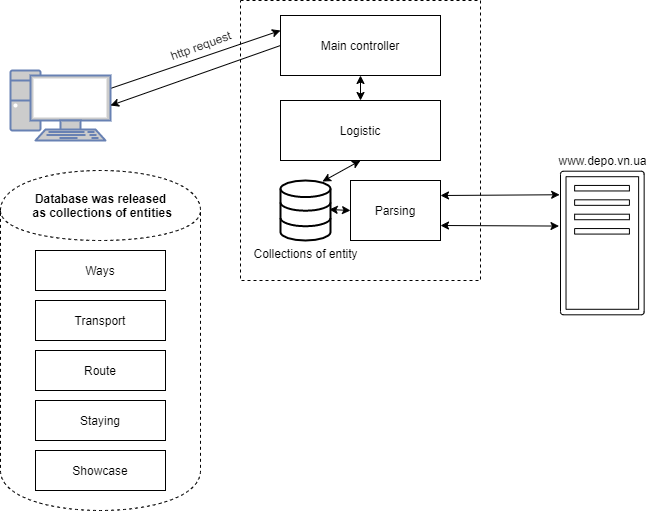

The diagram above was exported from draw.io. Its source (the exported page's mxGraphModel, read from the mxfile embedded in the PNG):
<mxGraphModel dx="1102" dy="582" grid="1" gridSize="10" guides="1" tooltips="1" connect="1" arrows="1" fold="1" page="1" pageScale="1" pageWidth="827" pageHeight="1169" background="none" math="0" shadow="0">
  <root>
    <mxCell id="0" />
    <mxCell id="1" parent="0" />
    <mxCell id="1kECbc8zbR8TZRc_CpHI-2" value="" style="rounded=0;whiteSpace=wrap;html=1;dashed=1;" parent="1" vertex="1">
      <mxGeometry x="280" y="30" width="240" height="280" as="geometry" />
    </mxCell>
    <mxCell id="1kECbc8zbR8TZRc_CpHI-12" style="rounded=0;orthogonalLoop=1;jettySize=auto;html=1;exitX=0;exitY=0.5;exitDx=0;exitDy=0;entryX=0.975;entryY=0.483;entryDx=0;entryDy=0;entryPerimeter=0;startArrow=classic;startFill=1;" parent="1" source="1kECbc8zbR8TZRc_CpHI-1" target="1kECbc8zbR8TZRc_CpHI-7" edge="1">
      <mxGeometry relative="1" as="geometry" />
    </mxCell>
    <mxCell id="1kECbc8zbR8TZRc_CpHI-13" style="edgeStyle=none;rounded=0;orthogonalLoop=1;jettySize=auto;html=1;exitX=1;exitY=0.25;exitDx=0;exitDy=0;startArrow=classic;startFill=1;entryX=-0.01;entryY=0.164;entryDx=0;entryDy=0;entryPerimeter=0;" parent="1" source="1kECbc8zbR8TZRc_CpHI-1" target="1kECbc8zbR8TZRc_CpHI-8" edge="1">
      <mxGeometry relative="1" as="geometry">
        <mxPoint x="580" y="150" as="targetPoint" />
      </mxGeometry>
    </mxCell>
    <mxCell id="1kECbc8zbR8TZRc_CpHI-1" value="Parsing" style="rounded=0;whiteSpace=wrap;html=1;" parent="1" vertex="1">
      <mxGeometry x="390" y="210" width="90" height="60" as="geometry" />
    </mxCell>
    <mxCell id="1kECbc8zbR8TZRc_CpHI-4" style="rounded=0;orthogonalLoop=1;jettySize=auto;html=1;startArrow=none;startFill=0;entryX=0;entryY=0.25;entryDx=0;entryDy=0;" parent="1" source="1kECbc8zbR8TZRc_CpHI-3" target="1kECbc8zbR8TZRc_CpHI-9" edge="1">
      <mxGeometry relative="1" as="geometry">
        <mxPoint x="180" y="250" as="targetPoint" />
      </mxGeometry>
    </mxCell>
    <mxCell id="1kECbc8zbR8TZRc_CpHI-3" value="" style="fontColor=#0066CC;verticalAlign=top;verticalLabelPosition=bottom;labelPosition=center;align=center;html=1;outlineConnect=0;fillColor=#CCCCCC;strokeColor=#6881B3;gradientColor=none;gradientDirection=north;strokeWidth=2;shape=mxgraph.networks.pc;" parent="1" vertex="1">
      <mxGeometry x="50" y="100" width="100" height="70" as="geometry" />
    </mxCell>
    <mxCell id="1kECbc8zbR8TZRc_CpHI-5" value="http request" style="text;html=1;align=center;verticalAlign=middle;resizable=0;points=[];autosize=1;rotation=340;" parent="1" vertex="1">
      <mxGeometry x="200" y="65" width="80" height="20" as="geometry" />
    </mxCell>
    <mxCell id="1kECbc8zbR8TZRc_CpHI-7" value="Collections of entity" style="html=1;verticalLabelPosition=bottom;align=center;labelBackgroundColor=#ffffff;verticalAlign=top;strokeWidth=2;shadow=0;dashed=0;shape=mxgraph.ios7.icons.data;" parent="1" vertex="1">
      <mxGeometry x="320" y="210" width="50" height="60" as="geometry" />
    </mxCell>
    <mxCell id="1kECbc8zbR8TZRc_CpHI-8" value="" style="outlineConnect=0;dashed=0;verticalLabelPosition=bottom;verticalAlign=top;align=center;html=1;fontSize=12;fontStyle=0;aspect=fixed;pointerEvents=1;shape=mxgraph.aws4.traditional_server;" parent="1" vertex="1">
      <mxGeometry x="600" y="200" width="83.65" height="145" as="geometry" />
    </mxCell>
    <mxCell id="1kECbc8zbR8TZRc_CpHI-9" value="Main controller" style="rounded=0;whiteSpace=wrap;html=1;" parent="1" vertex="1">
      <mxGeometry x="320" y="45" width="160" height="60" as="geometry" />
    </mxCell>
    <mxCell id="1kECbc8zbR8TZRc_CpHI-15" style="edgeStyle=none;rounded=0;orthogonalLoop=1;jettySize=auto;html=1;exitX=1;exitY=0.75;exitDx=0;exitDy=0;startArrow=classic;startFill=1;entryX=-0.018;entryY=0.382;entryDx=0;entryDy=0;entryPerimeter=0;" parent="1" source="1kECbc8zbR8TZRc_CpHI-1" target="1kECbc8zbR8TZRc_CpHI-8" edge="1">
      <mxGeometry relative="1" as="geometry">
        <mxPoint x="480" y="170.75" as="sourcePoint" />
        <mxPoint x="590" y="255" as="targetPoint" />
      </mxGeometry>
    </mxCell>
    <mxCell id="1kECbc8zbR8TZRc_CpHI-22" style="edgeStyle=none;rounded=0;orthogonalLoop=1;jettySize=auto;html=1;exitX=0.5;exitY=1;exitDx=0;exitDy=0;entryX=0.84;entryY=0.017;entryDx=0;entryDy=0;entryPerimeter=0;startArrow=classic;startFill=1;endArrow=classic;endFill=1;" parent="1" source="1kECbc8zbR8TZRc_CpHI-18" target="1kECbc8zbR8TZRc_CpHI-7" edge="1">
      <mxGeometry relative="1" as="geometry" />
    </mxCell>
    <mxCell id="1kECbc8zbR8TZRc_CpHI-18" value="Logistic" style="rounded=0;whiteSpace=wrap;html=1;" parent="1" vertex="1">
      <mxGeometry x="320" y="130" width="160" height="60" as="geometry" />
    </mxCell>
    <mxCell id="1kECbc8zbR8TZRc_CpHI-19" value="www.depo.vn.ua" style="text;html=1;align=center;verticalAlign=middle;resizable=0;points=[];autosize=1;" parent="1" vertex="1">
      <mxGeometry x="591.83" y="180" width="100" height="20" as="geometry" />
    </mxCell>
    <mxCell id="1kECbc8zbR8TZRc_CpHI-11" value="" style="rounded=0;orthogonalLoop=1;jettySize=auto;html=1;startArrow=none;startFill=0;exitX=0;exitY=0.5;exitDx=0;exitDy=0;entryX=1;entryY=0.5;entryDx=0;entryDy=0;entryPerimeter=0;endArrow=classic;endFill=1;" parent="1" source="1kECbc8zbR8TZRc_CpHI-9" target="1kECbc8zbR8TZRc_CpHI-3" edge="1">
      <mxGeometry relative="1" as="geometry" />
    </mxCell>
    <mxCell id="1kECbc8zbR8TZRc_CpHI-21" value="" style="endArrow=classic;startArrow=classic;html=1;entryX=0.5;entryY=1;entryDx=0;entryDy=0;exitX=0.5;exitY=0;exitDx=0;exitDy=0;" parent="1" source="1kECbc8zbR8TZRc_CpHI-18" target="1kECbc8zbR8TZRc_CpHI-9" edge="1">
      <mxGeometry width="50" height="50" relative="1" as="geometry">
        <mxPoint x="150" y="310" as="sourcePoint" />
        <mxPoint x="200" y="260" as="targetPoint" />
      </mxGeometry>
    </mxCell>
    <mxCell id="1kECbc8zbR8TZRc_CpHI-24" value="" style="shape=cylinder;whiteSpace=wrap;html=1;boundedLbl=1;backgroundOutline=1;dashed=1;" parent="1" vertex="1">
      <mxGeometry x="40" y="200" width="200" height="340" as="geometry" />
    </mxCell>
    <mxCell id="1kECbc8zbR8TZRc_CpHI-25" value="Ways" style="rounded=0;whiteSpace=wrap;html=1;" parent="1" vertex="1">
      <mxGeometry x="75" y="280" width="130" height="40" as="geometry" />
    </mxCell>
    <mxCell id="1kECbc8zbR8TZRc_CpHI-26" style="edgeStyle=none;rounded=0;orthogonalLoop=1;jettySize=auto;html=1;exitX=0.75;exitY=1;exitDx=0;exitDy=0;startArrow=classic;startFill=1;endArrow=classic;endFill=1;" parent="1" source="1kECbc8zbR8TZRc_CpHI-25" target="1kECbc8zbR8TZRc_CpHI-25" edge="1">
      <mxGeometry relative="1" as="geometry" />
    </mxCell>
    <mxCell id="1kECbc8zbR8TZRc_CpHI-27" value="Transport" style="rounded=0;whiteSpace=wrap;html=1;" parent="1" vertex="1">
      <mxGeometry x="75" y="330" width="130" height="40" as="geometry" />
    </mxCell>
    <mxCell id="1kECbc8zbR8TZRc_CpHI-28" value="Route" style="rounded=0;whiteSpace=wrap;html=1;" parent="1" vertex="1">
      <mxGeometry x="75" y="380" width="130" height="40" as="geometry" />
    </mxCell>
    <mxCell id="1kECbc8zbR8TZRc_CpHI-29" value="Staying" style="rounded=0;whiteSpace=wrap;html=1;" parent="1" vertex="1">
      <mxGeometry x="75" y="430" width="130" height="40" as="geometry" />
    </mxCell>
    <mxCell id="1kECbc8zbR8TZRc_CpHI-30" value="Showcase" style="rounded=0;whiteSpace=wrap;html=1;" parent="1" vertex="1">
      <mxGeometry x="75" y="480" width="130" height="40" as="geometry" />
    </mxCell>
    <mxCell id="1kECbc8zbR8TZRc_CpHI-31" value="Database was released&lt;br&gt;&amp;nbsp;as collections of entities" style="text;html=1;align=center;verticalAlign=middle;resizable=0;points=[];autosize=1;fontStyle=1" parent="1" vertex="1">
      <mxGeometry x="60" y="220" width="160" height="30" as="geometry" />
    </mxCell>
  </root>
</mxGraphModel>